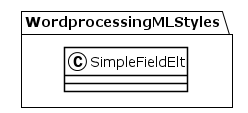

The diagram above was rendered by PlantUML. Its source (embedded in the PNG):
@startuml
!theme plain
package WordprocessingMLStyles {
class SimpleFieldElt {
}
}
@enduml